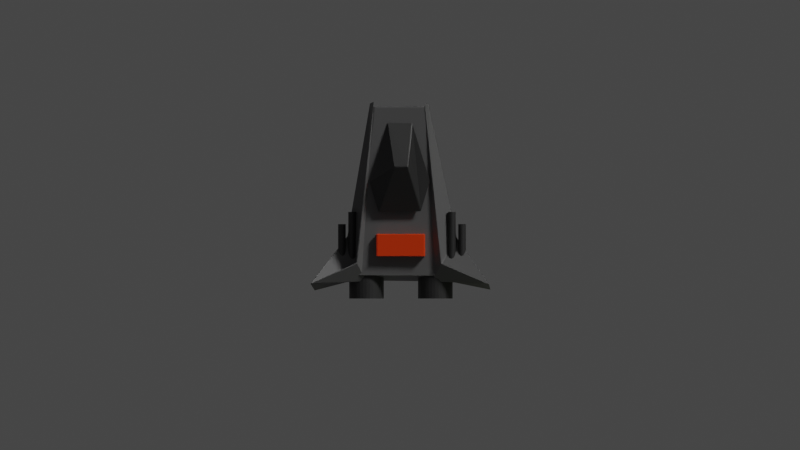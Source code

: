 # Source: Cub.blend  (saved by Blender 2.82.7; exported with 4.5.12 LTS)
import bpy
from mathutils import Matrix  # noqa: F401  (used for matrix-valued properties, if any)

bpy.ops.wm.read_factory_settings(use_empty=True)
scene = bpy.context.scene
scene.name = 'Scene'

# ---- collections
col_collection = bpy.data.collections.new('Collection'); scene.collection.children.link(col_collection)

# ---- materials (node trees are filled in below, after node groups)
mat_material_016 = bpy.data.materials.new('Material.016')
mat_material_016.use_transparent_shadow = False
mat_material_006 = bpy.data.materials.new('Material.006')
mat_material_006.alpha_threshold = 0.0
mat_material_006.use_transparent_shadow = False
mat_material_006.line_color = (0.0, 0.0, 0.0, 1.0)
mat_material_012 = bpy.data.materials.new('Material.012')
mat_material_012.use_transparent_shadow = False
mat_material_001 = bpy.data.materials.new('Material.001')
mat_material_001.use_transparent_shadow = False
mat_material_002 = bpy.data.materials.new('Material.002')
mat_material_002.use_transparent_shadow = False

# ---- material node trees
mat_material_016.use_nodes = True; mat_material_016.node_tree.nodes.clear()
_N = mat_material_016.node_tree.nodes; _L = mat_material_016.node_tree.links
n0 = _N.new('ShaderNodeOutputMaterial'); n0.name = 'Material Output'; n0.location = (300, 300)
n1 = _N.new('ShaderNodeBsdfPrincipled'); n1.name = 'Principled BSDF'; n1.location = (10, 300)
n1.distribution = 'GGX'
n1.subsurface_method = 'BURLEY'
n1.inputs[0].default_value = (0.1376, 0.1376, 0.1376, 1.0)
n1.inputs[3].default_value = 1.45
n1.inputs[27].default_value = (0.0, 0.0, 0.0, 1.0)
n1.inputs[28].default_value = 1.0
_L.new(n1.outputs[0], n0.inputs[0])
n0.is_active_output = True
mat_material_006.use_nodes = True; mat_material_006.node_tree.nodes.clear()
_N = mat_material_006.node_tree.nodes; _L = mat_material_006.node_tree.links
n0 = _N.new('ShaderNodeOutputMaterial'); n0.name = 'Material Output'; n0.location = (300, 300)
n1 = _N.new('ShaderNodeBsdfPrincipled'); n1.name = 'Principled BSDF'; n1.location = (10, 300)
n1.distribution = 'GGX'
n1.subsurface_method = 'BURLEY'
n1.inputs[0].default_value = (1.0, 0.06065, 0.0, 1.0)
n1.inputs[2].default_value = 0.4
n1.inputs[3].default_value = 1.45
n1.inputs[27].default_value = (0.0, 0.0, 0.0, 1.0)
n1.inputs[28].default_value = 1.0
_L.new(n1.outputs[0], n0.inputs[0])
n0.is_active_output = True
mat_material_012.use_nodes = True; mat_material_012.node_tree.nodes.clear()
_N = mat_material_012.node_tree.nodes; _L = mat_material_012.node_tree.links
n0 = _N.new('ShaderNodeOutputMaterial'); n0.name = 'Material Output'; n0.location = (300, 300)
n1 = _N.new('ShaderNodeBsdfPrincipled'); n1.name = 'Principled BSDF'; n1.location = (10, 300)
n1.distribution = 'GGX'
n1.subsurface_method = 'BURLEY'
n1.inputs[0].default_value = (0.03522, 0.03522, 0.03522, 1.0)
n1.inputs[3].default_value = 1.45
n1.inputs[27].default_value = (0.0, 0.0, 0.0, 1.0)
n1.inputs[28].default_value = 1.0
_L.new(n1.outputs[0], n0.inputs[0])
n0.is_active_output = True
mat_material_001.use_nodes = True; mat_material_001.node_tree.nodes.clear()
_N = mat_material_001.node_tree.nodes; _L = mat_material_001.node_tree.links
n0 = _N.new('ShaderNodeOutputMaterial'); n0.name = 'Material Output'; n0.location = (300, 300)
n1 = _N.new('ShaderNodeBsdfPrincipled'); n1.name = 'Principled BSDF'; n1.location = (10, 300)
n1.distribution = 'GGX'
n1.subsurface_method = 'BURLEY'
n1.inputs[0].default_value = (0.03522, 0.03522, 0.03522, 1.0)
n1.inputs[3].default_value = 1.45
n1.inputs[27].default_value = (0.0, 0.0, 0.0, 1.0)
n1.inputs[28].default_value = 1.0
_L.new(n1.outputs[0], n0.inputs[0])
n0.is_active_output = True
mat_material_002.use_nodes = True; mat_material_002.node_tree.nodes.clear()
_N = mat_material_002.node_tree.nodes; _L = mat_material_002.node_tree.links
n0 = _N.new('ShaderNodeOutputMaterial'); n0.name = 'Material Output'; n0.location = (300, 300)
n1 = _N.new('ShaderNodeBsdfPrincipled'); n1.name = 'Principled BSDF'; n1.location = (10, 300)
n1.distribution = 'GGX'
n1.subsurface_method = 'BURLEY'
n1.inputs[0].default_value = (0.03522, 0.03522, 0.03522, 1.0)
n1.inputs[3].default_value = 1.45
n1.inputs[27].default_value = (0.0, 0.0, 0.0, 1.0)
n1.inputs[28].default_value = 1.0
_L.new(n1.outputs[0], n0.inputs[0])
n0.is_active_output = True

# ---- world
world_world = bpy.data.worlds.new('World'); scene.world = world_world
world_world.use_nodes = True; world_world.node_tree.nodes.clear()
_N = world_world.node_tree.nodes; _L = world_world.node_tree.links
n0 = _N.new('ShaderNodeOutputWorld'); n0.name = 'World Output'; n0.location = (300, 300)
n1 = _N.new('ShaderNodeBackground'); n1.name = 'Background'; n1.location = (10, 300)
n1.inputs[0].default_value = (0.05088, 0.05088, 0.05088, 1.0)
_L.new(n1.outputs[0], n0.inputs[0])
n0.is_active_output = True
world_world.color = (0.05088, 0.05088, 0.05088)
world_world.use_sun_shadow = False
world_world.sun_shadow_jitter_overblur = 0.0

# ---- cameras
cam_camera_002 = bpy.data.cameras.new('Camera.002')
cam_camera_002.lens = 30.2
cam_camera_001 = bpy.data.cameras.new('Camera.001')
cam_camera_001.type = 'ORTHO'
cam_camera_001.clip_end = 100.0
cam_camera_001.lens = 35.0
cam_camera_001.sensor_width = 32.0
cam_camera_001.sensor_height = 18.0
cam_camera_001.ortho_scale = 59.5
cam_camera_001.dof.focus_distance = 0.0
cam_camera_001.dof.aperture_fstop = 128.0

# ---- lights
light_point = bpy.data.lights.new('Point', 'POINT')
light_point.color = (0.5081, 0.7309, 1.0)
light_point.transmission_factor = 0.0
light_point.energy = 30.0
light_point.shadow_buffer_clip_start = 0.5
light_point.shadow_soft_size = 0.1
light_point.shadow_maximum_resolution = 0.006
light_point.use_absolute_resolution = True
light_point.cycles.use_multiple_importance_sampling = False
light_point_001 = bpy.data.lights.new('Point.001', 'POINT')
light_point_001.color = (0.6847, 1.0, 0.0)
light_point_001.transmission_factor = 0.0
light_point_001.energy = 100.0
light_point_001.shadow_buffer_clip_start = 0.5
light_point_001.shadow_soft_size = 0.1
light_point_001.shadow_maximum_resolution = 0.006
light_point_001.use_absolute_resolution = True
light_point_001.cycles.use_multiple_importance_sampling = False
light_point_002 = bpy.data.lights.new('Point.002', 'POINT')
light_point_002.color = (0.5081, 0.7309, 1.0)
light_point_002.transmission_factor = 0.0
light_point_002.energy = 30.0
light_point_002.shadow_buffer_clip_start = 0.5
light_point_002.shadow_soft_size = 0.1
light_point_002.shadow_maximum_resolution = 0.006
light_point_002.use_absolute_resolution = True
light_point_002.cycles.use_multiple_importance_sampling = False
light_point_003 = bpy.data.lights.new('Point.003', 'POINT')
light_point_003.color = (0.6847, 1.0, 0.0)
light_point_003.transmission_factor = 0.0
light_point_003.energy = 100.0
light_point_003.shadow_buffer_clip_start = 0.5
light_point_003.shadow_soft_size = 0.1
light_point_003.shadow_maximum_resolution = 0.006
light_point_003.use_absolute_resolution = True
light_point_003.cycles.use_multiple_importance_sampling = False
light_point_004 = bpy.data.lights.new('Point.004', 'POINT')
light_point_004.color = (0.8933, 0.7867, 1.0)
light_point_004.transmission_factor = 0.0
light_point_004.energy = 100.0
light_point_004.shadow_buffer_clip_start = 0.5
light_point_004.shadow_soft_size = 0.1
light_point_004.shadow_maximum_resolution = 0.006
light_point_004.use_absolute_resolution = True
light_point_004.cycles.use_multiple_importance_sampling = False
light_point_005 = bpy.data.lights.new('Point.005', 'POINT')
light_point_005.color = (0.8933, 0.7867, 1.0)
light_point_005.transmission_factor = 0.0
light_point_005.energy = 100.0
light_point_005.shadow_buffer_clip_start = 0.5
light_point_005.shadow_soft_size = 0.1
light_point_005.shadow_maximum_resolution = 0.006
light_point_005.use_absolute_resolution = True
light_point_005.cycles.use_multiple_importance_sampling = False
light_point_006 = bpy.data.lights.new('Point.006', 'POINT')
light_point_006.color = (0.8933, 0.7867, 1.0)
light_point_006.transmission_factor = 0.0
light_point_006.energy = 100.0
light_point_006.shadow_buffer_clip_start = 0.5
light_point_006.shadow_soft_size = 0.1
light_point_006.shadow_maximum_resolution = 0.006
light_point_006.use_absolute_resolution = True
light_point_006.cycles.use_multiple_importance_sampling = False
light_sun = bpy.data.lights.new('Sun', 'SUN')
light_sun.transmission_factor = 0.0
light_sun.angle = 0.1993
light_sun.energy = 1.5
light_sun.shadow_buffer_clip_start = 0.5
light_sun.shadow_soft_size = 0.1
light_sun.shadow_cascade_max_distance = 1000.0
light_sun.cycles.use_multiple_importance_sampling = False

# ---- meshes
me_cube_007 = bpy.data.meshes.new('Cube.007')
me_cube_007.from_pydata([(0.2213, -0.01359, -1.092), (3.573, -3.405, -3.973), (-1.172, 1.788, -2.973), (-2.061, -1.913, -5.186), (-1.083, 1.678, -2.876), (1.588, -3.013, -1.896), (1.092, 1.66, -3.004), (-1.01, -0.6164, -1.0), (-0.9956, -0.6855, -1.009), (-1.024, -0.646, -1.008), (-0.6443, -1.173, -1.137), (-0.6112, -1.172, -1.139), (-0.6711, -1.136, -1.13), (-0.345, 0.9493, -1.0), (-0.3813, 0.8645, -0.9961), (-0.3257, 0.9498, -0.9978), (-0.1454, -0.01349, -0.9503), (-0.2129, -0.009478, -0.9508), (1.072, -0.6316, -1.0), (1.088, -0.664, -1.011), (1.063, -0.7, -1.011), (0.7475, -1.177, -1.162), (0.7502, -1.174, -1.171), (0.3461, 0.9644, -1.0), (0.3475, 0.9645, -0.9976), (1.736, -3.142, -6.715), (1.707, -3.097, -6.676), (1.684, -2.664, -1.0), (1.628, -2.68, -0.9689), (1.654, -2.622, -1.002), (1.19, 1.477, -3.181), (1.123, 1.753, -2.955), (1.129, 1.754, -2.952), (1.004, 1.583, -0.9998), (0.9826, 1.794, -1.013), (0.9858, 1.795, -1.002), (3.392, -3.225, -0.8976), (3.515, -3.249, -0.8945), (2.221, -1.912, -5.112), (2.238, -1.947, -5.179), (1.291, -3.154, -2.301), (1.304, -3.174, -2.341), (1.272, -3.139, -2.351), (-1.794, -3.139, -6.64), (-1.758, -3.111, -6.731), (-1.743, -2.667, -0.9997), (-1.678, -2.68, -0.9689), (-1.705, -2.63, -1.002), (-1.054, 1.583, -0.9998), (-1.03, 1.836, -1.002), (-3.349, -3.426, -4.242), (-3.354, -3.404, -4.273), (-3.442, -3.225, -0.8976), (-3.52, -3.237, -0.8965), (-3.509, -3.247, -0.9307), (-1.341, -3.154, -2.301), (-1.321, -3.172, -2.361), (-1.786, -3.141, -6.45), (-1.817, -3.111, -6.46), (-1.618, -2.999, -1.715), (-1.651, -2.969, -1.744), (-0.9809, 1.674, -0.9722), (-1.013, 1.709, -1.002), (1.544, -3.175, -6.7), (1.541, -3.146, -6.711), (0.9638, 1.708, -1.002), (0.9661, 1.675, -0.9735)], [], [(20, 21, 10, 8), (24, 0, 22, 19), (30, 39, 1, 25), (0, 16, 11, 22), (9, 12, 17, 14), (15, 16, 0, 24), (1, 37, 27, 25), (39, 41, 37, 1), (2, 3, 51, 44), (40, 33, 28, 36), (26, 29, 35, 31), (32, 34, 42, 38), (50, 53, 45, 43), (3, 56, 54, 51), (4, 6, 64, 58), (55, 48, 46, 52), (44, 47, 49, 2), (2, 49, 56, 3), (63, 5, 59, 57), (6, 65, 66, 5, 63, 64), (66, 61, 59, 5), (58, 60, 62, 4), (4, 62, 65, 6), (7, 8, 9), (10, 11, 12), (13, 14, 15), (18, 19, 20), (27, 28, 29), (30, 31, 32), (33, 34, 35), (40, 41, 42), (45, 46, 47), (52, 53, 54), (13, 7, 9, 14), (8, 10, 12, 9), (11, 16, 17, 12), (16, 15, 14, 17), (23, 13, 15, 24), (18, 23, 24, 19), (21, 20, 19, 22), (7, 18, 20, 8), (22, 11, 10, 21), (30, 25, 26, 31), (25, 27, 29, 26), (28, 33, 35, 29), (34, 32, 31, 35), (39, 30, 32, 38), (33, 40, 42, 34), (41, 39, 38, 42), (40, 36, 37, 41), (36, 28, 27, 37), (43, 45, 47, 44), (46, 48, 49, 47), (48, 55, 56, 49), (55, 52, 54, 56), (53, 50, 51, 54), (44, 51, 50, 43), (52, 46, 45, 53), (57, 59, 60, 58), (59, 61, 62, 60), (61, 66, 65, 62), (58, 64, 63, 57), (13, 23, 18, 7)])
_uv = me_cube_007.uv_layers.new(name='UVMap')
_uv.uv.foreach_set('vector', [0.3903, 0.755, 0.6097, 0.756, 0.6097, 0.9938, 0.3903, 0.9949, 0.3895, 0.4963, 0.625, 0.5, 0.625, 0.7424, 0.3902, 0.7436, 0.1364, 0.5072, 0.3611, 0.5151, 0.375, 0.75, 0.1283, 0.75, 0.625, 0.5, 0.854, 0.5, 0.8677, 0.7425, 0.625, 0.7424, 0.3897, 0.006713, 0.61, 0.007799, 0.6103, 0.2406, 0.3904, 0.2411, 0.3837, 0.263, 0.625, 0.271, 0.625, 0.5, 0.3837, 0.4939, 0.375, 0.75, 0.622, 0.7489, 0.6232, 0.9966, 0.375, 0.9967, 0.3738, 0.5001, 0.6221, 0.5036, 0.6217, 0.751, 0.375, 0.75, 0.125, 0.5, 0.375, 0.5, 0.375, 0.7447, 0.125, 0.7486, 0.6278, 0.504, 0.8688, 0.5069, 0.8643, 0.7429, 0.6324, 0.7437, 0.3771, 0.001898, 0.6232, 0.001928, 0.6212, 0.2481, 0.3792, 0.2481, 0.3794, 0.2521, 0.6207, 0.2518, 0.6221, 0.4982, 0.3779, 0.4981, 0.3784, 0.7552, 0.6227, 0.7546, 0.6232, 0.9954, 0.3777, 0.9949, 0.375, 0.5, 0.6222, 0.5, 0.6219, 0.745, 0.375, 0.7447, 0.125, 0.5, 0.375, 0.5, 0.375, 0.7484, 0.125, 0.7484, 0.6278, 0.504, 0.8688, 0.5069, 0.8643, 0.7429, 0.6324, 0.7437, 0.375, 0.001396, 0.6232, 0.001439, 0.6204, 0.2504, 0.375, 0.25, 0.375, 0.25, 0.6203, 0.2496, 0.6222, 0.5, 0.375, 0.5, 0.3768, 0.75, 0.625, 0.75, 0.625, 0.9973, 0.3768, 0.9974, 0.375, 0.5, 0.6207, 0.5, 0.625, 0.5018, 0.625, 0.75, 0.3768, 0.75, 0.375, 0.7484, 0.625, 0.5018, 0.8708, 0.5018, 0.8723, 0.75, 0.625, 0.75, 0.375, 0.0016, 0.6228, 0.001616, 0.6204, 0.25, 0.375, 0.25, 0.375, 0.25, 0.6204, 0.25, 0.6207, 0.5, 0.375, 0.5, 0.1298, 0.7447, 0.1327, 0.75, 0.1295, 0.75, 0.6097, 0.9938, 0.625, 0.991, 0.6019, 1.0, 0.1351, 0.5054, 0.125, 0.5162, 0.1392, 0.5, 0.3701, 0.7447, 0.3706, 0.75, 0.3678, 0.75, 0.6232, 0.9966, 0.6248, 1.0, 0.6236, 1.0, 0.1364, 0.5072, 0.1261, 0.5, 0.1261, 0.5, 0.8688, 0.5069, 0.8727, 0.5, 0.8729, 0.5, 0.6278, 0.504, 0.625, 0.5026, 0.6269, 0.5, 0.6232, 0.9954, 0.6248, 1.0, 0.6236, 1.0, 0.6324, 0.7437, 0.625, 0.7453, 0.625, 0.7428, 0.1351, 0.5054, 0.1298, 0.7447, 0.125, 0.7472, 0.125, 0.5162, 0.3903, 0.9949, 0.6097, 0.9938, 0.6019, 1.0, 0.3822, 1.0, 0.8677, 0.7425, 0.854, 0.5, 0.875, 0.5021, 0.875, 0.7376, 0.625, 0.271, 0.3837, 0.263, 0.3904, 0.2411, 0.6103, 0.2406, 0.3649, 0.5053, 0.1351, 0.5054, 0.1392, 0.5, 0.3676, 0.5, 0.3701, 0.7447, 0.3649, 0.5053, 0.3895, 0.4963, 0.3902, 0.7436, 0.6097, 0.756, 0.3903, 0.755, 0.3902, 0.7436, 0.625, 0.7424, 0.1298, 0.7447, 0.3701, 0.7447, 0.3678, 0.75, 0.1327, 0.75, 0.625, 0.7424, 0.8677, 0.7425, 0.8718, 0.75, 0.6284, 0.75, 0.1364, 0.5072, 0.1283, 0.75, 0.125, 0.7468, 0.125, 0.5007, 0.375, 0.9967, 0.6232, 0.9966, 0.6236, 1.0, 0.3784, 1.0, 0.8643, 0.7429, 0.8688, 0.5069, 0.875, 0.502, 0.875, 0.7482, 0.6207, 0.2518, 0.3794, 0.2521, 0.3792, 0.2481, 0.6212, 0.2481, 0.3611, 0.5151, 0.1364, 0.5072, 0.1261, 0.5, 0.3726, 0.5, 0.8688, 0.5069, 0.6278, 0.504, 0.6269, 0.5, 0.8727, 0.5, 0.6221, 0.5036, 0.3738, 0.5001, 0.3779, 0.4981, 0.6221, 0.4982, 0.6278, 0.504, 0.6324, 0.7437, 0.6217, 0.751, 0.6221, 0.5036, 0.6324, 0.7437, 0.8643, 0.7429, 0.8717, 0.75, 0.625, 0.75, 0.3777, 0.9949, 0.6232, 0.9954, 0.6236, 1.0, 0.376, 1.0, 0.8643, 0.7429, 0.8688, 0.5069, 0.875, 0.5, 0.875, 0.7487, 0.8688, 0.5069, 0.6278, 0.504, 0.6252, 0.5, 0.8748, 0.5, 0.6278, 0.504, 0.6324, 0.7437, 0.6219, 0.745, 0.6222, 0.5, 0.6227, 0.7546, 0.3784, 0.7552, 0.375, 0.7447, 0.6219, 0.745, 0.125, 0.7486, 0.375, 0.7447, 0.3742, 0.75, 0.1343, 0.75, 0.6324, 0.7437, 0.8643, 0.7429, 0.8706, 0.75, 0.6299, 0.75, 0.3768, 0.9974, 0.625, 0.9973, 0.6235, 1.0, 0.3763, 1.0, 0.8723, 0.75, 0.8708, 0.5018, 0.875, 0.5003, 0.875, 0.7487, 0.8708, 0.5018, 0.625, 0.5018, 0.625, 0.5, 0.875, 0.5, 0.125, 0.7484, 0.375, 0.7484, 0.3748, 0.75, 0.1275, 0.75, 0.1351, 0.5054, 0.3649, 0.5053, 0.3701, 0.7447, 0.1298, 0.7447])
me_cube_007.materials.append(mat_material_016)
me_cube_007.use_remesh_fix_poles = True
me_cube_007.use_remesh_preserve_attributes = False
me_cube_007.use_mirror_vertex_groups = False
me_cube_007.update()
me_cube_030 = bpy.data.meshes.new('Cube.030')
me_cube_030.from_pydata([(-0.9467, -0.9467, -1.0), (-0.9467, -1.0, -0.9467), (-1.0, -0.9467, -0.9467), (-0.9467, -1.0, 0.9467), (-0.9467, -0.9467, 1.0), (-1.0, -0.9467, 0.9467), (-0.9467, 0.9467, -1.0), (-1.0, 0.9467, -0.9467), (-0.9467, 1.0, -0.9467), (-0.9467, 0.9467, 1.0), (-0.9467, 1.0, 0.9467), (-1.0, 0.9467, 0.9467), (0.9467, -0.9467, -1.0), (1.0, -0.9467, -0.9467), (0.9467, -1.0, -0.9467), (0.9467, -0.9467, 1.0), (0.9467, -1.0, 0.9467), (1.0, -0.9467, 0.9467), (0.9467, 0.9467, -1.0), (0.9467, 1.0, -0.9467), (1.0, 0.9467, -0.9467), (0.9467, 0.9467, 1.0), (1.0, 0.9467, 0.9467), (0.9467, 1.0, 0.9467)], [], [(14, 16, 3, 1), (20, 22, 17, 13), (21, 9, 4, 15), (2, 5, 11, 7), (8, 10, 23, 19), (0, 1, 2), (3, 4, 5), (6, 7, 8), (9, 10, 11), (12, 13, 14), (15, 16, 17), (18, 19, 20), (21, 22, 23), (6, 0, 2, 7), (1, 3, 5, 2), (4, 9, 11, 5), (10, 8, 7, 11), (18, 6, 8, 19), (9, 21, 23, 10), (22, 20, 19, 23), (12, 18, 20, 13), (21, 15, 17, 22), (16, 14, 13, 17), (0, 12, 14, 1), (15, 4, 3, 16), (6, 18, 12, 0)])
_uv = me_cube_030.uv_layers.new(name='UVMap')
_uv.uv.foreach_set('vector', [0.3817, 0.7567, 0.6183, 0.7567, 0.6183, 0.9933, 0.3817, 0.9933, 0.3817, 0.5067, 0.6183, 0.5067, 0.6183, 0.7433, 0.3817, 0.7433, 0.6317, 0.5067, 0.8683, 0.5067, 0.8683, 0.7433, 0.6317, 0.7433, 0.3817, 0.006663, 0.6183, 0.006663, 0.6183, 0.2433, 0.3817, 0.2433, 0.3817, 0.2567, 0.6183, 0.2567, 0.6183, 0.4933, 0.3817, 0.4933, 0.1317, 0.7433, 0.1317, 0.75, 0.125, 0.7433, 0.6183, 0.9933, 0.625, 0.9933, 0.6183, 1.0, 0.1317, 0.5067, 0.125, 0.5067, 0.1317, 0.5, 0.8683, 0.5067, 0.8683, 0.5, 0.875, 0.5067, 0.3683, 0.7433, 0.375, 0.7433, 0.3683, 0.75, 0.6317, 0.7433, 0.6317, 0.75, 0.625, 0.7433, 0.3683, 0.5067, 0.3683, 0.5, 0.375, 0.5067, 0.6317, 0.5067, 0.625, 0.5067, 0.6317, 0.5, 0.1317, 0.5067, 0.1317, 0.7433, 0.125, 0.7433, 0.125, 0.5067, 0.3817, 0.9933, 0.6183, 0.9933, 0.6183, 1.0, 0.3817, 1.0, 0.8683, 0.7433, 0.8683, 0.5067, 0.875, 0.5067, 0.875, 0.7433, 0.6183, 0.2567, 0.3817, 0.2567, 0.3817, 0.2433, 0.6183, 0.2433, 0.3683, 0.5067, 0.1317, 0.5067, 0.1317, 0.5, 0.3683, 0.5, 0.8683, 0.5067, 0.6317, 0.5067, 0.6317, 0.5, 0.8683, 0.5, 0.6183, 0.5067, 0.3817, 0.5067, 0.3817, 0.4933, 0.6183, 0.4933, 0.3683, 0.7433, 0.3683, 0.5067, 0.3817, 0.5067, 0.3817, 0.7433, 0.6317, 0.5067, 0.6317, 0.7433, 0.6183, 0.7433, 0.6183, 0.5067, 0.6183, 0.7567, 0.3817, 0.7567, 0.3817, 0.7433, 0.6183, 0.7433, 0.1317, 0.7433, 0.3683, 0.7433, 0.3683, 0.75, 0.1317, 0.75, 0.6317, 0.7433, 0.8683, 0.7433, 0.8683, 0.75, 0.6317, 0.75, 0.1317, 0.5067, 0.3683, 0.5067, 0.3683, 0.7433, 0.1317, 0.7433])
me_cube_030.materials.append(mat_material_006)
me_cube_030.use_remesh_fix_poles = True
me_cube_030.use_remesh_preserve_attributes = False
me_cube_030.use_mirror_vertex_groups = False
me_cube_030.update()
me_cube_031 = bpy.data.meshes.new('Cube.031')
me_cube_031.from_pydata([(-0.7838, 0.02424, -1.0), (-0.1354, 1.266, -1.0), (-0.4312, -0.5907, -0.8755), (-0.4699, -0.5823, -0.8979), (0.1179, 0.3381, 0.9798), (0.09767, 0.3593, 0.9759), (1.361, 0.05089, -0.9981), (1.363, 0.05055, -1.0), (1.014, -0.578, -0.9261), (1.028, -0.5686, -0.9481), (1.048, -0.5576, -0.9287), (0.7455, 1.222, -0.9783), (0.7112, 1.253, -1.0), (0.558, 0.3384, 0.9796), (0.5845, 0.3478, 0.9473), (0.5535, 0.3591, 0.976)], [], [(13, 4, 2, 8), (1, 12, 7, 0), (0, 3, 5, 1), (11, 14, 10, 6), (1, 5, 15, 12), (8, 9, 10), (13, 14, 15), (2, 4, 5, 3), (4, 13, 15, 5), (14, 11, 12, 15), (7, 12, 11, 6), (13, 8, 10, 14), (9, 7, 6, 10), (8, 2, 3, 9), (7, 9, 3, 0)])
_uv = me_cube_031.uv_layers.new(name='UVMap')
_uv.uv.foreach_set('vector', [0.6356, 0.5026, 0.8644, 0.5026, 0.8708, 0.7474, 0.6292, 0.7474, 0.125, 0.5, 0.3679, 0.5, 0.3722, 0.75, 0.125, 0.75, 0.375, 0.0, 0.6175, 0.0, 0.622, 0.25, 0.375, 0.25, 0.3782, 0.5042, 0.6214, 0.5034, 0.6182, 0.7469, 0.379, 0.7472, 0.375, 0.25, 0.622, 0.25, 0.622, 0.4878, 0.375, 0.4929, 0.6292, 0.7474, 0.6273, 0.75, 0.625, 0.7468, 0.6356, 0.5026, 0.625, 0.5055, 0.6369, 0.5, 0.8708, 0.7474, 0.8644, 0.5026, 0.875, 0.5019, 0.875, 0.7497, 0.8644, 0.5026, 0.6356, 0.5026, 0.6369, 0.5, 0.875, 0.5, 0.6214, 0.5034, 0.3782, 0.5042, 0.375, 0.4929, 0.622, 0.4878, 0.3722, 0.75, 0.3679, 0.5, 0.3782, 0.5042, 0.379, 0.7472, 0.6356, 0.5026, 0.6292, 0.7474, 0.6182, 0.7469, 0.6214, 0.5034, 0.6175, 0.7535, 0.375, 0.7528, 0.379, 0.7472, 0.6182, 0.7469, 0.6292, 0.7474, 0.8708, 0.7474, 0.875, 0.75, 0.6273, 0.75, 0.375, 0.7528, 0.6175, 0.7535, 0.6175, 1.0, 0.375, 1.0])
me_cube_031.materials.append(mat_material_012)
me_cube_031.use_remesh_fix_poles = True
me_cube_031.use_remesh_preserve_attributes = False
me_cube_031.use_mirror_vertex_groups = False
me_cube_031.update()
me_cylinder_010 = bpy.data.meshes.new('Cylinder.010')
me_cylinder_010.from_pydata([(0.0, 1.0, -1.0), (0.0, 1.0, 1.0), (0.1951, 0.9808, -1.0), (0.1951, 0.9808, 1.0), (0.3827, 0.9239, -1.0), (0.3827, 0.9239, 1.0), (0.5556, 0.8315, -1.0), (0.5556, 0.8315, 1.0), (0.7071, 0.7071, -1.0), (0.7071, 0.7071, 1.0), (0.8315, 0.5556, -1.0), (0.8315, 0.5556, 1.0), (0.9239, 0.3827, -1.0), (0.9239, 0.3827, 1.0), (0.9808, 0.1951, -1.0), (0.9808, 0.1951, 1.0), (1.0, 7.55e-08, -1.0), (1.0, 7.55e-08, 1.0), (0.9808, -0.1951, -1.0), (0.9808, -0.1951, 1.0), (0.9239, -0.3827, -1.0), (0.9239, -0.3827, 1.0), (0.8315, -0.5556, -1.0), (0.8315, -0.5556, 1.0), (0.7071, -0.7071, -1.0), (0.7071, -0.7071, 1.0), (0.5556, -0.8315, -1.0), (0.5556, -0.8315, 1.0), (0.3827, -0.9239, -1.0), (0.3827, -0.9239, 1.0), (0.1951, -0.9808, -1.0), (0.1951, -0.9808, 1.0), (-3.258e-07, -1.0, -1.0), (-3.258e-07, -1.0, 1.0), (-0.1951, -0.9808, -1.0), (-0.1951, -0.9808, 1.0), (-0.3827, -0.9239, -1.0), (-0.3827, -0.9239, 1.0), (-0.5556, -0.8315, -1.0), (-0.5556, -0.8315, 1.0), (-0.7071, -0.7071, -1.0), (-0.7071, -0.7071, 1.0), (-0.8315, -0.5556, -1.0), (-0.8315, -0.5556, 1.0), (-0.9239, -0.3827, -1.0), (-0.9239, -0.3827, 1.0), (-0.9808, -0.1951, -1.0), (-0.9808, -0.1951, 1.0), (-1.0, 9.656e-07, -1.0), (-1.0, 9.656e-07, 1.0), (-0.9808, 0.1951, -1.0), (-0.9808, 0.1951, 1.0), (-0.9239, 0.3827, -1.0), (-0.9239, 0.3827, 1.0), (-0.8315, 0.5556, -1.0), (-0.8315, 0.5556, 1.0), (-0.7071, 0.7071, -1.0), (-0.7071, 0.7071, 1.0), (-0.5556, 0.8315, -1.0), (-0.5556, 0.8315, 1.0), (-0.3827, 0.9239, -1.0), (-0.3827, 0.9239, 1.0), (-0.1951, 0.9808, -1.0), (-0.1951, 0.9808, 1.0)], [], [(0, 1, 3, 2), (2, 3, 5, 4), (4, 5, 7, 6), (6, 7, 9, 8), (8, 9, 11, 10), (10, 11, 13, 12), (12, 13, 15, 14), (14, 15, 17, 16), (16, 17, 19, 18), (18, 19, 21, 20), (20, 21, 23, 22), (22, 23, 25, 24), (24, 25, 27, 26), (26, 27, 29, 28), (28, 29, 31, 30), (30, 31, 33, 32), (32, 33, 35, 34), (34, 35, 37, 36), (36, 37, 39, 38), (38, 39, 41, 40), (40, 41, 43, 42), (42, 43, 45, 44), (44, 45, 47, 46), (46, 47, 49, 48), (48, 49, 51, 50), (50, 51, 53, 52), (52, 53, 55, 54), (54, 55, 57, 56), (56, 57, 59, 58), (58, 59, 61, 60), (3, 1, 63, 61, 59, 57, 55, 53, 51, 49, 47, 45, 43, 41, 39, 37, 35, 33, 31, 29, 27, 25, 23, 21, 19, 17, 15, 13, 11, 9, 7, 5), (60, 61, 63, 62), (62, 63, 1, 0), (0, 2, 4, 6, 8, 10, 12, 14, 16, 18, 20, 22, 24, 26, 28, 30, 32, 34, 36, 38, 40, 42, 44, 46, 48, 50, 52, 54, 56, 58, 60, 62)])
_uv = me_cylinder_010.uv_layers.new(name='UVMap')
_uv.uv.foreach_set('vector', [1.0, 0.5, 1.0, 1.0, 0.9688, 1.0, 0.9688, 0.5, 0.9688, 0.5, 0.9688, 1.0, 0.9375, 1.0, 0.9375, 0.5, 0.9375, 0.5, 0.9375, 1.0, 0.9062, 1.0, 0.9062, 0.5, 0.9062, 0.5, 0.9062, 1.0, 0.875, 1.0, 0.875, 0.5, 0.875, 0.5, 0.875, 1.0, 0.8438, 1.0, 0.8438, 0.5, 0.8438, 0.5, 0.8438, 1.0, 0.8125, 1.0, 0.8125, 0.5, 0.8125, 0.5, 0.8125, 1.0, 0.7812, 1.0, 0.7812, 0.5, 0.7812, 0.5, 0.7812, 1.0, 0.75, 1.0, 0.75, 0.5, 0.75, 0.5, 0.75, 1.0, 0.7188, 1.0, 0.7188, 0.5, 0.7188, 0.5, 0.7188, 1.0, 0.6875, 1.0, 0.6875, 0.5, 0.6875, 0.5, 0.6875, 1.0, 0.6562, 1.0, 0.6562, 0.5, 0.6562, 0.5, 0.6562, 1.0, 0.625, 1.0, 0.625, 0.5, 0.625, 0.5, 0.625, 1.0, 0.5938, 1.0, 0.5938, 0.5, 0.5938, 0.5, 0.5938, 1.0, 0.5625, 1.0, 0.5625, 0.5, 0.5625, 0.5, 0.5625, 1.0, 0.5312, 1.0, 0.5312, 0.5, 0.5312, 0.5, 0.5312, 1.0, 0.5, 1.0, 0.5, 0.5, 0.5, 0.5, 0.5, 1.0, 0.4688, 1.0, 0.4688, 0.5, 0.4688, 0.5, 0.4688, 1.0, 0.4375, 1.0, 0.4375, 0.5, 0.4375, 0.5, 0.4375, 1.0, 0.4062, 1.0, 0.4062, 0.5, 0.4062, 0.5, 0.4062, 1.0, 0.375, 1.0, 0.375, 0.5, 0.375, 0.5, 0.375, 1.0, 0.3438, 1.0, 0.3438, 0.5, 0.3438, 0.5, 0.3438, 1.0, 0.3125, 1.0, 0.3125, 0.5, 0.3125, 0.5, 0.3125, 1.0, 0.2812, 1.0, 0.2812, 0.5, 0.2812, 0.5, 0.2812, 1.0, 0.25, 1.0, 0.25, 0.5, 0.25, 0.5, 0.25, 1.0, 0.2188, 1.0, 0.2188, 0.5, 0.2188, 0.5, 0.2188, 1.0, 0.1875, 1.0, 0.1875, 0.5, 0.1875, 0.5, 0.1875, 1.0, 0.1562, 1.0, 0.1562, 0.5, 0.1562, 0.5, 0.1562, 1.0, 0.125, 1.0, 0.125, 0.5, 0.125, 0.5, 0.125, 1.0, 0.09375, 1.0, 0.09375, 0.5, 0.09375, 0.5, 0.09375, 1.0, 0.0625, 1.0, 0.0625, 0.5, 0.2968, 0.4854, 0.25, 0.49, 0.2032, 0.4854, 0.1582, 0.4717, 0.1167, 0.4496, 0.08029, 0.4197, 0.05045, 0.3833, 0.02827, 0.3418, 0.01461, 0.2968, 0.01, 0.25, 0.01461, 0.2032, 0.02827, 0.1582, 0.05045, 0.1167, 0.08029, 0.08029, 0.1167, 0.05045, 0.1582, 0.02827, 0.2032, 0.01461, 0.25, 0.01, 0.2968, 0.01461, 0.3418, 0.02827, 0.3833, 0.05045, 0.4197, 0.08029, 0.4496, 0.1167, 0.4717, 0.1582, 0.4854, 0.2032, 0.49, 0.25, 0.4854, 0.2968, 0.4717, 0.3418, 0.4496, 0.3833, 0.4197, 0.4197, 0.3833, 0.4496, 0.3418, 0.4717, 0.0625, 0.5, 0.0625, 1.0, 0.03125, 1.0, 0.03125, 0.5, 0.03125, 0.5, 0.03125, 1.0, 0.0, 1.0, 0.0, 0.5, 0.75, 0.49, 0.7968, 0.4854, 0.8418, 0.4717, 0.8833, 0.4496, 0.9197, 0.4197, 0.9496, 0.3833, 0.9717, 0.3418, 0.9854, 0.2968, 0.99, 0.25, 0.9854, 0.2032, 0.9717, 0.1582, 0.9496, 0.1167, 0.9197, 0.08029, 0.8833, 0.05045, 0.8418, 0.02827, 0.7968, 0.01461, 0.75, 0.01, 0.7032, 0.01461, 0.6582, 0.02827, 0.6167, 0.05045, 0.5803, 0.08029, 0.5504, 0.1167, 0.5283, 0.1582, 0.5146, 0.2032, 0.51, 0.25, 0.5146, 0.2968, 0.5283, 0.3418, 0.5504, 0.3833, 0.5803, 0.4197, 0.6167, 0.4496, 0.6582, 0.4717, 0.7032, 0.4854])
me_cylinder_010.materials.append(mat_material_012)
me_cylinder_010.use_remesh_fix_poles = True
me_cylinder_010.use_remesh_preserve_attributes = False
me_cylinder_010.use_mirror_vertex_groups = False
me_cylinder_010.update()
me_cylinder_011 = bpy.data.meshes.new('Cylinder.011')
me_cylinder_011.from_pydata([(0.0, 1.0, -1.0), (0.0, 1.0, 1.0), (0.1951, 0.9808, -1.0), (0.1951, 0.9808, 1.0), (0.3827, 0.9239, -1.0), (0.3827, 0.9239, 1.0), (0.5556, 0.8315, -1.0), (0.5556, 0.8315, 1.0), (0.7071, 0.7071, -1.0), (0.7071, 0.7071, 1.0), (0.8315, 0.5556, -1.0), (0.8315, 0.5556, 1.0), (0.9239, 0.3827, -1.0), (0.9239, 0.3827, 1.0), (0.9808, 0.1951, -1.0), (0.9808, 0.1951, 1.0), (1.0, 7.55e-08, -1.0), (1.0, 7.55e-08, 1.0), (0.9808, -0.1951, -1.0), (0.9808, -0.1951, 1.0), (0.9239, -0.3827, -1.0), (0.9239, -0.3827, 1.0), (0.8315, -0.5556, -1.0), (0.8315, -0.5556, 1.0), (0.7071, -0.7071, -1.0), (0.7071, -0.7071, 1.0), (0.5556, -0.8315, -1.0), (0.5556, -0.8315, 1.0), (0.3827, -0.9239, -1.0), (0.3827, -0.9239, 1.0), (0.1951, -0.9808, -1.0), (0.1951, -0.9808, 1.0), (-3.258e-07, -1.0, -1.0), (-3.258e-07, -1.0, 1.0), (-0.1951, -0.9808, -1.0), (-0.1951, -0.9808, 1.0), (-0.3827, -0.9239, -1.0), (-0.3827, -0.9239, 1.0), (-0.5556, -0.8315, -1.0), (-0.5556, -0.8315, 1.0), (-0.7071, -0.7071, -1.0), (-0.7071, -0.7071, 1.0), (-0.8315, -0.5556, -1.0), (-0.8315, -0.5556, 1.0), (-0.9239, -0.3827, -1.0), (-0.9239, -0.3827, 1.0), (-0.9808, -0.1951, -1.0), (-0.9808, -0.1951, 1.0), (-1.0, 9.656e-07, -1.0), (-1.0, 9.656e-07, 1.0), (-0.9808, 0.1951, -1.0), (-0.9808, 0.1951, 1.0), (-0.9239, 0.3827, -1.0), (-0.9239, 0.3827, 1.0), (-0.8315, 0.5556, -1.0), (-0.8315, 0.5556, 1.0), (-0.7071, 0.7071, -1.0), (-0.7071, 0.7071, 1.0), (-0.5556, 0.8315, -1.0), (-0.5556, 0.8315, 1.0), (-0.3827, 0.9239, -1.0), (-0.3827, 0.9239, 1.0), (-0.1951, 0.9808, -1.0), (-0.1951, 0.9808, 1.0)], [], [(0, 1, 3, 2), (2, 3, 5, 4), (4, 5, 7, 6), (6, 7, 9, 8), (8, 9, 11, 10), (10, 11, 13, 12), (12, 13, 15, 14), (14, 15, 17, 16), (16, 17, 19, 18), (18, 19, 21, 20), (20, 21, 23, 22), (22, 23, 25, 24), (24, 25, 27, 26), (26, 27, 29, 28), (28, 29, 31, 30), (30, 31, 33, 32), (32, 33, 35, 34), (34, 35, 37, 36), (36, 37, 39, 38), (38, 39, 41, 40), (40, 41, 43, 42), (42, 43, 45, 44), (44, 45, 47, 46), (46, 47, 49, 48), (48, 49, 51, 50), (50, 51, 53, 52), (52, 53, 55, 54), (54, 55, 57, 56), (56, 57, 59, 58), (58, 59, 61, 60), (3, 1, 63, 61, 59, 57, 55, 53, 51, 49, 47, 45, 43, 41, 39, 37, 35, 33, 31, 29, 27, 25, 23, 21, 19, 17, 15, 13, 11, 9, 7, 5), (60, 61, 63, 62), (62, 63, 1, 0), (0, 2, 4, 6, 8, 10, 12, 14, 16, 18, 20, 22, 24, 26, 28, 30, 32, 34, 36, 38, 40, 42, 44, 46, 48, 50, 52, 54, 56, 58, 60, 62)])
_uv = me_cylinder_011.uv_layers.new(name='UVMap')
_uv.uv.foreach_set('vector', [1.0, 0.5, 1.0, 1.0, 0.9688, 1.0, 0.9688, 0.5, 0.9688, 0.5, 0.9688, 1.0, 0.9375, 1.0, 0.9375, 0.5, 0.9375, 0.5, 0.9375, 1.0, 0.9062, 1.0, 0.9062, 0.5, 0.9062, 0.5, 0.9062, 1.0, 0.875, 1.0, 0.875, 0.5, 0.875, 0.5, 0.875, 1.0, 0.8438, 1.0, 0.8438, 0.5, 0.8438, 0.5, 0.8438, 1.0, 0.8125, 1.0, 0.8125, 0.5, 0.8125, 0.5, 0.8125, 1.0, 0.7812, 1.0, 0.7812, 0.5, 0.7812, 0.5, 0.7812, 1.0, 0.75, 1.0, 0.75, 0.5, 0.75, 0.5, 0.75, 1.0, 0.7188, 1.0, 0.7188, 0.5, 0.7188, 0.5, 0.7188, 1.0, 0.6875, 1.0, 0.6875, 0.5, 0.6875, 0.5, 0.6875, 1.0, 0.6562, 1.0, 0.6562, 0.5, 0.6562, 0.5, 0.6562, 1.0, 0.625, 1.0, 0.625, 0.5, 0.625, 0.5, 0.625, 1.0, 0.5938, 1.0, 0.5938, 0.5, 0.5938, 0.5, 0.5938, 1.0, 0.5625, 1.0, 0.5625, 0.5, 0.5625, 0.5, 0.5625, 1.0, 0.5312, 1.0, 0.5312, 0.5, 0.5312, 0.5, 0.5312, 1.0, 0.5, 1.0, 0.5, 0.5, 0.5, 0.5, 0.5, 1.0, 0.4688, 1.0, 0.4688, 0.5, 0.4688, 0.5, 0.4688, 1.0, 0.4375, 1.0, 0.4375, 0.5, 0.4375, 0.5, 0.4375, 1.0, 0.4062, 1.0, 0.4062, 0.5, 0.4062, 0.5, 0.4062, 1.0, 0.375, 1.0, 0.375, 0.5, 0.375, 0.5, 0.375, 1.0, 0.3438, 1.0, 0.3438, 0.5, 0.3438, 0.5, 0.3438, 1.0, 0.3125, 1.0, 0.3125, 0.5, 0.3125, 0.5, 0.3125, 1.0, 0.2812, 1.0, 0.2812, 0.5, 0.2812, 0.5, 0.2812, 1.0, 0.25, 1.0, 0.25, 0.5, 0.25, 0.5, 0.25, 1.0, 0.2188, 1.0, 0.2188, 0.5, 0.2188, 0.5, 0.2188, 1.0, 0.1875, 1.0, 0.1875, 0.5, 0.1875, 0.5, 0.1875, 1.0, 0.1562, 1.0, 0.1562, 0.5, 0.1562, 0.5, 0.1562, 1.0, 0.125, 1.0, 0.125, 0.5, 0.125, 0.5, 0.125, 1.0, 0.09375, 1.0, 0.09375, 0.5, 0.09375, 0.5, 0.09375, 1.0, 0.0625, 1.0, 0.0625, 0.5, 0.2968, 0.4854, 0.25, 0.49, 0.2032, 0.4854, 0.1582, 0.4717, 0.1167, 0.4496, 0.08029, 0.4197, 0.05045, 0.3833, 0.02827, 0.3418, 0.01461, 0.2968, 0.01, 0.25, 0.01461, 0.2032, 0.02827, 0.1582, 0.05045, 0.1167, 0.08029, 0.08029, 0.1167, 0.05045, 0.1582, 0.02827, 0.2032, 0.01461, 0.25, 0.01, 0.2968, 0.01461, 0.3418, 0.02827, 0.3833, 0.05045, 0.4197, 0.08029, 0.4496, 0.1167, 0.4717, 0.1582, 0.4854, 0.2032, 0.49, 0.25, 0.4854, 0.2968, 0.4717, 0.3418, 0.4496, 0.3833, 0.4197, 0.4197, 0.3833, 0.4496, 0.3418, 0.4717, 0.0625, 0.5, 0.0625, 1.0, 0.03125, 1.0, 0.03125, 0.5, 0.03125, 0.5, 0.03125, 1.0, 0.0, 1.0, 0.0, 0.5, 0.75, 0.49, 0.7968, 0.4854, 0.8418, 0.4717, 0.8833, 0.4496, 0.9197, 0.4197, 0.9496, 0.3833, 0.9717, 0.3418, 0.9854, 0.2968, 0.99, 0.25, 0.9854, 0.2032, 0.9717, 0.1582, 0.9496, 0.1167, 0.9197, 0.08029, 0.8833, 0.05045, 0.8418, 0.02827, 0.7968, 0.01461, 0.75, 0.01, 0.7032, 0.01461, 0.6582, 0.02827, 0.6167, 0.05045, 0.5803, 0.08029, 0.5504, 0.1167, 0.5283, 0.1582, 0.5146, 0.2032, 0.51, 0.25, 0.5146, 0.2968, 0.5283, 0.3418, 0.5504, 0.3833, 0.5803, 0.4197, 0.6167, 0.4496, 0.6582, 0.4717, 0.7032, 0.4854])
me_cylinder_011.materials.append(mat_material_012)
me_cylinder_011.use_remesh_fix_poles = True
me_cylinder_011.use_remesh_preserve_attributes = False
me_cylinder_011.use_mirror_vertex_groups = False
me_cylinder_011.update()
me_cylinder_012 = bpy.data.meshes.new('Cylinder.012')
me_cylinder_012.from_pydata([(0.0, 1.0, -1.0), (0.0, 1.0, 1.0), (0.1951, 0.9808, -1.0), (0.1951, 0.9808, 1.0), (0.3827, 0.9239, -1.0), (0.3827, 0.9239, 1.0), (0.5556, 0.8315, -1.0), (0.5556, 0.8315, 1.0), (0.7071, 0.7071, -1.0), (0.7071, 0.7071, 1.0), (0.8315, 0.5556, -1.0), (0.8315, 0.5556, 1.0), (0.9239, 0.3827, -1.0), (0.9239, 0.3827, 1.0), (0.9808, 0.1951, -1.0), (0.9808, 0.1951, 1.0), (1.0, 7.55e-08, -1.0), (1.0, 7.55e-08, 1.0), (0.9808, -0.1951, -1.0), (0.9808, -0.1951, 1.0), (0.9239, -0.3827, -1.0), (0.9239, -0.3827, 1.0), (0.8315, -0.5556, -1.0), (0.8315, -0.5556, 1.0), (0.7071, -0.7071, -1.0), (0.7071, -0.7071, 1.0), (0.5556, -0.8315, -1.0), (0.5556, -0.8315, 1.0), (0.3827, -0.9239, -1.0), (0.3827, -0.9239, 1.0), (0.1951, -0.9808, -1.0), (0.1951, -0.9808, 1.0), (-3.258e-07, -1.0, -1.0), (-3.258e-07, -1.0, 1.0), (-0.1951, -0.9808, -1.0), (-0.1951, -0.9808, 1.0), (-0.3827, -0.9239, -1.0), (-0.3827, -0.9239, 1.0), (-0.5556, -0.8315, -1.0), (-0.5556, -0.8315, 1.0), (-0.7071, -0.7071, -1.0), (-0.7071, -0.7071, 1.0), (-0.8315, -0.5556, -1.0), (-0.8315, -0.5556, 1.0), (-0.9239, -0.3827, -1.0), (-0.9239, -0.3827, 1.0), (-0.9808, -0.1951, -1.0), (-0.9808, -0.1951, 1.0), (-1.0, 9.656e-07, -1.0), (-1.0, 9.656e-07, 1.0), (-0.9808, 0.1951, -1.0), (-0.9808, 0.1951, 1.0), (-0.9239, 0.3827, -1.0), (-0.9239, 0.3827, 1.0), (-0.8315, 0.5556, -1.0), (-0.8315, 0.5556, 1.0), (-0.7071, 0.7071, -1.0), (-0.7071, 0.7071, 1.0), (-0.5556, 0.8315, -1.0), (-0.5556, 0.8315, 1.0), (-0.3827, 0.9239, -1.0), (-0.3827, 0.9239, 1.0), (-0.1951, 0.9808, -1.0), (-0.1951, 0.9808, 1.0)], [], [(0, 1, 3, 2), (2, 3, 5, 4), (4, 5, 7, 6), (6, 7, 9, 8), (8, 9, 11, 10), (10, 11, 13, 12), (12, 13, 15, 14), (14, 15, 17, 16), (16, 17, 19, 18), (18, 19, 21, 20), (20, 21, 23, 22), (22, 23, 25, 24), (24, 25, 27, 26), (26, 27, 29, 28), (28, 29, 31, 30), (30, 31, 33, 32), (32, 33, 35, 34), (34, 35, 37, 36), (36, 37, 39, 38), (38, 39, 41, 40), (40, 41, 43, 42), (42, 43, 45, 44), (44, 45, 47, 46), (46, 47, 49, 48), (48, 49, 51, 50), (50, 51, 53, 52), (52, 53, 55, 54), (54, 55, 57, 56), (56, 57, 59, 58), (58, 59, 61, 60), (3, 1, 63, 61, 59, 57, 55, 53, 51, 49, 47, 45, 43, 41, 39, 37, 35, 33, 31, 29, 27, 25, 23, 21, 19, 17, 15, 13, 11, 9, 7, 5), (60, 61, 63, 62), (62, 63, 1, 0), (0, 2, 4, 6, 8, 10, 12, 14, 16, 18, 20, 22, 24, 26, 28, 30, 32, 34, 36, 38, 40, 42, 44, 46, 48, 50, 52, 54, 56, 58, 60, 62)])
_uv = me_cylinder_012.uv_layers.new(name='UVMap')
_uv.uv.foreach_set('vector', [1.0, 0.5, 1.0, 1.0, 0.9688, 1.0, 0.9688, 0.5, 0.9688, 0.5, 0.9688, 1.0, 0.9375, 1.0, 0.9375, 0.5, 0.9375, 0.5, 0.9375, 1.0, 0.9062, 1.0, 0.9062, 0.5, 0.9062, 0.5, 0.9062, 1.0, 0.875, 1.0, 0.875, 0.5, 0.875, 0.5, 0.875, 1.0, 0.8438, 1.0, 0.8438, 0.5, 0.8438, 0.5, 0.8438, 1.0, 0.8125, 1.0, 0.8125, 0.5, 0.8125, 0.5, 0.8125, 1.0, 0.7812, 1.0, 0.7812, 0.5, 0.7812, 0.5, 0.7812, 1.0, 0.75, 1.0, 0.75, 0.5, 0.75, 0.5, 0.75, 1.0, 0.7188, 1.0, 0.7188, 0.5, 0.7188, 0.5, 0.7188, 1.0, 0.6875, 1.0, 0.6875, 0.5, 0.6875, 0.5, 0.6875, 1.0, 0.6562, 1.0, 0.6562, 0.5, 0.6562, 0.5, 0.6562, 1.0, 0.625, 1.0, 0.625, 0.5, 0.625, 0.5, 0.625, 1.0, 0.5938, 1.0, 0.5938, 0.5, 0.5938, 0.5, 0.5938, 1.0, 0.5625, 1.0, 0.5625, 0.5, 0.5625, 0.5, 0.5625, 1.0, 0.5312, 1.0, 0.5312, 0.5, 0.5312, 0.5, 0.5312, 1.0, 0.5, 1.0, 0.5, 0.5, 0.5, 0.5, 0.5, 1.0, 0.4688, 1.0, 0.4688, 0.5, 0.4688, 0.5, 0.4688, 1.0, 0.4375, 1.0, 0.4375, 0.5, 0.4375, 0.5, 0.4375, 1.0, 0.4062, 1.0, 0.4062, 0.5, 0.4062, 0.5, 0.4062, 1.0, 0.375, 1.0, 0.375, 0.5, 0.375, 0.5, 0.375, 1.0, 0.3438, 1.0, 0.3438, 0.5, 0.3438, 0.5, 0.3438, 1.0, 0.3125, 1.0, 0.3125, 0.5, 0.3125, 0.5, 0.3125, 1.0, 0.2812, 1.0, 0.2812, 0.5, 0.2812, 0.5, 0.2812, 1.0, 0.25, 1.0, 0.25, 0.5, 0.25, 0.5, 0.25, 1.0, 0.2188, 1.0, 0.2188, 0.5, 0.2188, 0.5, 0.2188, 1.0, 0.1875, 1.0, 0.1875, 0.5, 0.1875, 0.5, 0.1875, 1.0, 0.1562, 1.0, 0.1562, 0.5, 0.1562, 0.5, 0.1562, 1.0, 0.125, 1.0, 0.125, 0.5, 0.125, 0.5, 0.125, 1.0, 0.09375, 1.0, 0.09375, 0.5, 0.09375, 0.5, 0.09375, 1.0, 0.0625, 1.0, 0.0625, 0.5, 0.2968, 0.4854, 0.25, 0.49, 0.2032, 0.4854, 0.1582, 0.4717, 0.1167, 0.4496, 0.08029, 0.4197, 0.05045, 0.3833, 0.02827, 0.3418, 0.01461, 0.2968, 0.01, 0.25, 0.01461, 0.2032, 0.02827, 0.1582, 0.05045, 0.1167, 0.08029, 0.08029, 0.1167, 0.05045, 0.1582, 0.02827, 0.2032, 0.01461, 0.25, 0.01, 0.2968, 0.01461, 0.3418, 0.02827, 0.3833, 0.05045, 0.4197, 0.08029, 0.4496, 0.1167, 0.4717, 0.1582, 0.4854, 0.2032, 0.49, 0.25, 0.4854, 0.2968, 0.4717, 0.3418, 0.4496, 0.3833, 0.4197, 0.4197, 0.3833, 0.4496, 0.3418, 0.4717, 0.0625, 0.5, 0.0625, 1.0, 0.03125, 1.0, 0.03125, 0.5, 0.03125, 0.5, 0.03125, 1.0, 0.0, 1.0, 0.0, 0.5, 0.75, 0.49, 0.7968, 0.4854, 0.8418, 0.4717, 0.8833, 0.4496, 0.9197, 0.4197, 0.9496, 0.3833, 0.9717, 0.3418, 0.9854, 0.2968, 0.99, 0.25, 0.9854, 0.2032, 0.9717, 0.1582, 0.9496, 0.1167, 0.9197, 0.08029, 0.8833, 0.05045, 0.8418, 0.02827, 0.7968, 0.01461, 0.75, 0.01, 0.7032, 0.01461, 0.6582, 0.02827, 0.6167, 0.05045, 0.5803, 0.08029, 0.5504, 0.1167, 0.5283, 0.1582, 0.5146, 0.2032, 0.51, 0.25, 0.5146, 0.2968, 0.5283, 0.3418, 0.5504, 0.3833, 0.5803, 0.4197, 0.6167, 0.4496, 0.6582, 0.4717, 0.7032, 0.4854])
me_cylinder_012.materials.append(mat_material_012)
me_cylinder_012.use_remesh_fix_poles = True
me_cylinder_012.use_remesh_preserve_attributes = False
me_cylinder_012.use_mirror_vertex_groups = False
me_cylinder_012.update()
me_cylinder_013 = bpy.data.meshes.new('Cylinder.013')
me_cylinder_013.from_pydata([(0.0, 1.0, -1.0), (0.0, 1.0, 1.0), (0.1951, 0.9808, -1.0), (0.1951, 0.9808, 1.0), (0.3827, 0.9239, -1.0), (0.3827, 0.9239, 1.0), (0.5556, 0.8315, -1.0), (0.5556, 0.8315, 1.0), (0.7071, 0.7071, -1.0), (0.7071, 0.7071, 1.0), (0.8315, 0.5556, -1.0), (0.8315, 0.5556, 1.0), (0.9239, 0.3827, -1.0), (0.9239, 0.3827, 1.0), (0.9808, 0.1951, -1.0), (0.9808, 0.1951, 1.0), (1.0, 7.55e-08, -1.0), (1.0, 7.55e-08, 1.0), (0.9808, -0.1951, -1.0), (0.9808, -0.1951, 1.0), (0.9239, -0.3827, -1.0), (0.9239, -0.3827, 1.0), (0.8315, -0.5556, -1.0), (0.8315, -0.5556, 1.0), (0.7071, -0.7071, -1.0), (0.7071, -0.7071, 1.0), (0.5556, -0.8315, -1.0), (0.5556, -0.8315, 1.0), (0.3827, -0.9239, -1.0), (0.3827, -0.9239, 1.0), (0.1951, -0.9808, -1.0), (0.1951, -0.9808, 1.0), (-3.258e-07, -1.0, -1.0), (-3.258e-07, -1.0, 1.0), (-0.1951, -0.9808, -1.0), (-0.1951, -0.9808, 1.0), (-0.3827, -0.9239, -1.0), (-0.3827, -0.9239, 1.0), (-0.5556, -0.8315, -1.0), (-0.5556, -0.8315, 1.0), (-0.7071, -0.7071, -1.0), (-0.7071, -0.7071, 1.0), (-0.8315, -0.5556, -1.0), (-0.8315, -0.5556, 1.0), (-0.9239, -0.3827, -1.0), (-0.9239, -0.3827, 1.0), (-0.9808, -0.1951, -1.0), (-0.9808, -0.1951, 1.0), (-1.0, 9.656e-07, -1.0), (-1.0, 9.656e-07, 1.0), (-0.9808, 0.1951, -1.0), (-0.9808, 0.1951, 1.0), (-0.9239, 0.3827, -1.0), (-0.9239, 0.3827, 1.0), (-0.8315, 0.5556, -1.0), (-0.8315, 0.5556, 1.0), (-0.7071, 0.7071, -1.0), (-0.7071, 0.7071, 1.0), (-0.5556, 0.8315, -1.0), (-0.5556, 0.8315, 1.0), (-0.3827, 0.9239, -1.0), (-0.3827, 0.9239, 1.0), (-0.1951, 0.9808, -1.0), (-0.1951, 0.9808, 1.0)], [], [(0, 1, 3, 2), (2, 3, 5, 4), (4, 5, 7, 6), (6, 7, 9, 8), (8, 9, 11, 10), (10, 11, 13, 12), (12, 13, 15, 14), (14, 15, 17, 16), (16, 17, 19, 18), (18, 19, 21, 20), (20, 21, 23, 22), (22, 23, 25, 24), (24, 25, 27, 26), (26, 27, 29, 28), (28, 29, 31, 30), (30, 31, 33, 32), (32, 33, 35, 34), (34, 35, 37, 36), (36, 37, 39, 38), (38, 39, 41, 40), (40, 41, 43, 42), (42, 43, 45, 44), (44, 45, 47, 46), (46, 47, 49, 48), (48, 49, 51, 50), (50, 51, 53, 52), (52, 53, 55, 54), (54, 55, 57, 56), (56, 57, 59, 58), (58, 59, 61, 60), (3, 1, 63, 61, 59, 57, 55, 53, 51, 49, 47, 45, 43, 41, 39, 37, 35, 33, 31, 29, 27, 25, 23, 21, 19, 17, 15, 13, 11, 9, 7, 5), (60, 61, 63, 62), (62, 63, 1, 0), (0, 2, 4, 6, 8, 10, 12, 14, 16, 18, 20, 22, 24, 26, 28, 30, 32, 34, 36, 38, 40, 42, 44, 46, 48, 50, 52, 54, 56, 58, 60, 62)])
_uv = me_cylinder_013.uv_layers.new(name='UVMap')
_uv.uv.foreach_set('vector', [1.0, 0.5, 1.0, 1.0, 0.9688, 1.0, 0.9688, 0.5, 0.9688, 0.5, 0.9688, 1.0, 0.9375, 1.0, 0.9375, 0.5, 0.9375, 0.5, 0.9375, 1.0, 0.9062, 1.0, 0.9062, 0.5, 0.9062, 0.5, 0.9062, 1.0, 0.875, 1.0, 0.875, 0.5, 0.875, 0.5, 0.875, 1.0, 0.8438, 1.0, 0.8438, 0.5, 0.8438, 0.5, 0.8438, 1.0, 0.8125, 1.0, 0.8125, 0.5, 0.8125, 0.5, 0.8125, 1.0, 0.7812, 1.0, 0.7812, 0.5, 0.7812, 0.5, 0.7812, 1.0, 0.75, 1.0, 0.75, 0.5, 0.75, 0.5, 0.75, 1.0, 0.7188, 1.0, 0.7188, 0.5, 0.7188, 0.5, 0.7188, 1.0, 0.6875, 1.0, 0.6875, 0.5, 0.6875, 0.5, 0.6875, 1.0, 0.6562, 1.0, 0.6562, 0.5, 0.6562, 0.5, 0.6562, 1.0, 0.625, 1.0, 0.625, 0.5, 0.625, 0.5, 0.625, 1.0, 0.5938, 1.0, 0.5938, 0.5, 0.5938, 0.5, 0.5938, 1.0, 0.5625, 1.0, 0.5625, 0.5, 0.5625, 0.5, 0.5625, 1.0, 0.5312, 1.0, 0.5312, 0.5, 0.5312, 0.5, 0.5312, 1.0, 0.5, 1.0, 0.5, 0.5, 0.5, 0.5, 0.5, 1.0, 0.4688, 1.0, 0.4688, 0.5, 0.4688, 0.5, 0.4688, 1.0, 0.4375, 1.0, 0.4375, 0.5, 0.4375, 0.5, 0.4375, 1.0, 0.4062, 1.0, 0.4062, 0.5, 0.4062, 0.5, 0.4062, 1.0, 0.375, 1.0, 0.375, 0.5, 0.375, 0.5, 0.375, 1.0, 0.3438, 1.0, 0.3438, 0.5, 0.3438, 0.5, 0.3438, 1.0, 0.3125, 1.0, 0.3125, 0.5, 0.3125, 0.5, 0.3125, 1.0, 0.2812, 1.0, 0.2812, 0.5, 0.2812, 0.5, 0.2812, 1.0, 0.25, 1.0, 0.25, 0.5, 0.25, 0.5, 0.25, 1.0, 0.2188, 1.0, 0.2188, 0.5, 0.2188, 0.5, 0.2188, 1.0, 0.1875, 1.0, 0.1875, 0.5, 0.1875, 0.5, 0.1875, 1.0, 0.1562, 1.0, 0.1562, 0.5, 0.1562, 0.5, 0.1562, 1.0, 0.125, 1.0, 0.125, 0.5, 0.125, 0.5, 0.125, 1.0, 0.09375, 1.0, 0.09375, 0.5, 0.09375, 0.5, 0.09375, 1.0, 0.0625, 1.0, 0.0625, 0.5, 0.2968, 0.4854, 0.25, 0.49, 0.2032, 0.4854, 0.1582, 0.4717, 0.1167, 0.4496, 0.08029, 0.4197, 0.05045, 0.3833, 0.02827, 0.3418, 0.01461, 0.2968, 0.01, 0.25, 0.01461, 0.2032, 0.02827, 0.1582, 0.05045, 0.1167, 0.08029, 0.08029, 0.1167, 0.05045, 0.1582, 0.02827, 0.2032, 0.01461, 0.25, 0.01, 0.2968, 0.01461, 0.3418, 0.02827, 0.3833, 0.05045, 0.4197, 0.08029, 0.4496, 0.1167, 0.4717, 0.1582, 0.4854, 0.2032, 0.49, 0.25, 0.4854, 0.2968, 0.4717, 0.3418, 0.4496, 0.3833, 0.4197, 0.4197, 0.3833, 0.4496, 0.3418, 0.4717, 0.0625, 0.5, 0.0625, 1.0, 0.03125, 1.0, 0.03125, 0.5, 0.03125, 0.5, 0.03125, 1.0, 0.0, 1.0, 0.0, 0.5, 0.75, 0.49, 0.7968, 0.4854, 0.8418, 0.4717, 0.8833, 0.4496, 0.9197, 0.4197, 0.9496, 0.3833, 0.9717, 0.3418, 0.9854, 0.2968, 0.99, 0.25, 0.9854, 0.2032, 0.9717, 0.1582, 0.9496, 0.1167, 0.9197, 0.08029, 0.8833, 0.05045, 0.8418, 0.02827, 0.7968, 0.01461, 0.75, 0.01, 0.7032, 0.01461, 0.6582, 0.02827, 0.6167, 0.05045, 0.5803, 0.08029, 0.5504, 0.1167, 0.5283, 0.1582, 0.5146, 0.2032, 0.51, 0.25, 0.5146, 0.2968, 0.5283, 0.3418, 0.5504, 0.3833, 0.5803, 0.4197, 0.6167, 0.4496, 0.6582, 0.4717, 0.7032, 0.4854])
me_cylinder_013.materials.append(mat_material_012)
me_cylinder_013.use_remesh_fix_poles = True
me_cylinder_013.use_remesh_preserve_attributes = False
me_cylinder_013.use_mirror_vertex_groups = False
me_cylinder_013.update()
me_cylinder_001 = bpy.data.meshes.new('Cylinder.001')
me_cylinder_001.from_pydata([(0.0, 1.0, -1.0), (0.0, 1.0, 1.0), (0.1951, 0.9808, -1.0), (0.1951, 0.9808, 1.0), (0.3827, 0.9239, -1.0), (0.3827, 0.9239, 1.0), (0.5556, 0.8315, -1.0), (0.5556, 0.8315, 1.0), (0.7071, 0.7071, -1.0), (0.7071, 0.7071, 1.0), (0.8315, 0.5556, -1.0), (0.8315, 0.5556, 1.0), (0.9239, 0.3827, -1.0), (0.9239, 0.3827, 1.0), (0.9808, 0.1951, -1.0), (0.9808, 0.1951, 1.0), (1.0, 7.55e-08, -1.0), (1.0, 7.55e-08, 1.0), (0.9808, -0.1951, -1.0), (0.9808, -0.1951, 1.0), (0.9239, -0.3827, -1.0), (0.9239, -0.3827, 1.0), (0.8315, -0.5556, -1.0), (0.8315, -0.5556, 1.0), (0.7071, -0.7071, -1.0), (0.7071, -0.7071, 1.0), (0.5556, -0.8315, -1.0), (0.5556, -0.8315, 1.0), (0.3827, -0.9239, -1.0), (0.3827, -0.9239, 1.0), (0.1951, -0.9808, -1.0), (0.1951, -0.9808, 1.0), (-3.258e-07, -1.0, -1.0), (-3.258e-07, -1.0, 1.0), (-0.1951, -0.9808, -1.0), (-0.1951, -0.9808, 1.0), (-0.3827, -0.9239, -1.0), (-0.3827, -0.9239, 1.0), (-0.5556, -0.8315, -1.0), (-0.5556, -0.8315, 1.0), (-0.7071, -0.7071, -1.0), (-0.7071, -0.7071, 1.0), (-0.8315, -0.5556, -1.0), (-0.8315, -0.5556, 1.0), (-0.9239, -0.3827, -1.0), (-0.9239, -0.3827, 1.0), (-0.9808, -0.1951, -1.0), (-0.9808, -0.1951, 1.0), (-1.0, 9.656e-07, -1.0), (-1.0, 9.656e-07, 1.0), (-0.9808, 0.1951, -1.0), (-0.9808, 0.1951, 1.0), (-0.9239, 0.3827, -1.0), (-0.9239, 0.3827, 1.0), (-0.8315, 0.5556, -1.0), (-0.8315, 0.5556, 1.0), (-0.7071, 0.7071, -1.0), (-0.7071, 0.7071, 1.0), (-0.5556, 0.8315, -1.0), (-0.5556, 0.8315, 1.0), (-0.3827, 0.9239, -1.0), (-0.3827, 0.9239, 1.0), (-0.1951, 0.9808, -1.0), (-0.1951, 0.9808, 1.0)], [], [(0, 1, 3, 2), (2, 3, 5, 4), (4, 5, 7, 6), (6, 7, 9, 8), (8, 9, 11, 10), (10, 11, 13, 12), (12, 13, 15, 14), (14, 15, 17, 16), (16, 17, 19, 18), (18, 19, 21, 20), (20, 21, 23, 22), (22, 23, 25, 24), (24, 25, 27, 26), (26, 27, 29, 28), (28, 29, 31, 30), (30, 31, 33, 32), (32, 33, 35, 34), (34, 35, 37, 36), (36, 37, 39, 38), (38, 39, 41, 40), (40, 41, 43, 42), (42, 43, 45, 44), (44, 45, 47, 46), (46, 47, 49, 48), (48, 49, 51, 50), (50, 51, 53, 52), (52, 53, 55, 54), (54, 55, 57, 56), (56, 57, 59, 58), (58, 59, 61, 60), (3, 1, 63, 61, 59, 57, 55, 53, 51, 49, 47, 45, 43, 41, 39, 37, 35, 33, 31, 29, 27, 25, 23, 21, 19, 17, 15, 13, 11, 9, 7, 5), (60, 61, 63, 62), (62, 63, 1, 0), (0, 2, 4, 6, 8, 10, 12, 14, 16, 18, 20, 22, 24, 26, 28, 30, 32, 34, 36, 38, 40, 42, 44, 46, 48, 50, 52, 54, 56, 58, 60, 62)])
_uv = me_cylinder_001.uv_layers.new(name='UVMap')
_uv.uv.foreach_set('vector', [1.0, 0.5, 1.0, 1.0, 0.9688, 1.0, 0.9688, 0.5, 0.9688, 0.5, 0.9688, 1.0, 0.9375, 1.0, 0.9375, 0.5, 0.9375, 0.5, 0.9375, 1.0, 0.9062, 1.0, 0.9062, 0.5, 0.9062, 0.5, 0.9062, 1.0, 0.875, 1.0, 0.875, 0.5, 0.875, 0.5, 0.875, 1.0, 0.8438, 1.0, 0.8438, 0.5, 0.8438, 0.5, 0.8438, 1.0, 0.8125, 1.0, 0.8125, 0.5, 0.8125, 0.5, 0.8125, 1.0, 0.7812, 1.0, 0.7812, 0.5, 0.7812, 0.5, 0.7812, 1.0, 0.75, 1.0, 0.75, 0.5, 0.75, 0.5, 0.75, 1.0, 0.7188, 1.0, 0.7188, 0.5, 0.7188, 0.5, 0.7188, 1.0, 0.6875, 1.0, 0.6875, 0.5, 0.6875, 0.5, 0.6875, 1.0, 0.6562, 1.0, 0.6562, 0.5, 0.6562, 0.5, 0.6562, 1.0, 0.625, 1.0, 0.625, 0.5, 0.625, 0.5, 0.625, 1.0, 0.5938, 1.0, 0.5938, 0.5, 0.5938, 0.5, 0.5938, 1.0, 0.5625, 1.0, 0.5625, 0.5, 0.5625, 0.5, 0.5625, 1.0, 0.5312, 1.0, 0.5312, 0.5, 0.5312, 0.5, 0.5312, 1.0, 0.5, 1.0, 0.5, 0.5, 0.5, 0.5, 0.5, 1.0, 0.4688, 1.0, 0.4688, 0.5, 0.4688, 0.5, 0.4688, 1.0, 0.4375, 1.0, 0.4375, 0.5, 0.4375, 0.5, 0.4375, 1.0, 0.4062, 1.0, 0.4062, 0.5, 0.4062, 0.5, 0.4062, 1.0, 0.375, 1.0, 0.375, 0.5, 0.375, 0.5, 0.375, 1.0, 0.3438, 1.0, 0.3438, 0.5, 0.3438, 0.5, 0.3438, 1.0, 0.3125, 1.0, 0.3125, 0.5, 0.3125, 0.5, 0.3125, 1.0, 0.2812, 1.0, 0.2812, 0.5, 0.2812, 0.5, 0.2812, 1.0, 0.25, 1.0, 0.25, 0.5, 0.25, 0.5, 0.25, 1.0, 0.2188, 1.0, 0.2188, 0.5, 0.2188, 0.5, 0.2188, 1.0, 0.1875, 1.0, 0.1875, 0.5, 0.1875, 0.5, 0.1875, 1.0, 0.1562, 1.0, 0.1562, 0.5, 0.1562, 0.5, 0.1562, 1.0, 0.125, 1.0, 0.125, 0.5, 0.125, 0.5, 0.125, 1.0, 0.09375, 1.0, 0.09375, 0.5, 0.09375, 0.5, 0.09375, 1.0, 0.0625, 1.0, 0.0625, 0.5, 0.2968, 0.4854, 0.25, 0.49, 0.2032, 0.4854, 0.1582, 0.4717, 0.1167, 0.4496, 0.08029, 0.4197, 0.05045, 0.3833, 0.02827, 0.3418, 0.01461, 0.2968, 0.01, 0.25, 0.01461, 0.2032, 0.02827, 0.1582, 0.05045, 0.1167, 0.08029, 0.08029, 0.1167, 0.05045, 0.1582, 0.02827, 0.2032, 0.01461, 0.25, 0.01, 0.2968, 0.01461, 0.3418, 0.02827, 0.3833, 0.05045, 0.4197, 0.08029, 0.4496, 0.1167, 0.4717, 0.1582, 0.4854, 0.2032, 0.49, 0.25, 0.4854, 0.2968, 0.4717, 0.3418, 0.4496, 0.3833, 0.4197, 0.4197, 0.3833, 0.4496, 0.3418, 0.4717, 0.0625, 0.5, 0.0625, 1.0, 0.03125, 1.0, 0.03125, 0.5, 0.03125, 0.5, 0.03125, 1.0, 0.0, 1.0, 0.0, 0.5, 0.75, 0.49, 0.7968, 0.4854, 0.8418, 0.4717, 0.8833, 0.4496, 0.9197, 0.4197, 0.9496, 0.3833, 0.9717, 0.3418, 0.9854, 0.2968, 0.99, 0.25, 0.9854, 0.2032, 0.9717, 0.1582, 0.9496, 0.1167, 0.9197, 0.08029, 0.8833, 0.05045, 0.8418, 0.02827, 0.7968, 0.01461, 0.75, 0.01, 0.7032, 0.01461, 0.6582, 0.02827, 0.6167, 0.05045, 0.5803, 0.08029, 0.5504, 0.1167, 0.5283, 0.1582, 0.5146, 0.2032, 0.51, 0.25, 0.5146, 0.2968, 0.5283, 0.3418, 0.5504, 0.3833, 0.5803, 0.4197, 0.6167, 0.4496, 0.6582, 0.4717, 0.7032, 0.4854])
me_cylinder_001.materials.append(mat_material_001)
me_cylinder_001.use_remesh_fix_poles = True
me_cylinder_001.use_remesh_preserve_attributes = False
me_cylinder_001.use_mirror_vertex_groups = False
me_cylinder_001.update()
me_cylinder_002 = bpy.data.meshes.new('Cylinder.002')
me_cylinder_002.from_pydata([(0.0, 1.0, -1.0), (0.0, 1.0, 1.0), (0.1951, 0.9808, -1.0), (0.1951, 0.9808, 1.0), (0.3827, 0.9239, -1.0), (0.3827, 0.9239, 1.0), (0.5556, 0.8315, -1.0), (0.5556, 0.8315, 1.0), (0.7071, 0.7071, -1.0), (0.7071, 0.7071, 1.0), (0.8315, 0.5556, -1.0), (0.8315, 0.5556, 1.0), (0.9239, 0.3827, -1.0), (0.9239, 0.3827, 1.0), (0.9808, 0.1951, -1.0), (0.9808, 0.1951, 1.0), (1.0, 7.55e-08, -1.0), (1.0, 7.55e-08, 1.0), (0.9808, -0.1951, -1.0), (0.9808, -0.1951, 1.0), (0.9239, -0.3827, -1.0), (0.9239, -0.3827, 1.0), (0.8315, -0.5556, -1.0), (0.8315, -0.5556, 1.0), (0.7071, -0.7071, -1.0), (0.7071, -0.7071, 1.0), (0.5556, -0.8315, -1.0), (0.5556, -0.8315, 1.0), (0.3827, -0.9239, -1.0), (0.3827, -0.9239, 1.0), (0.1951, -0.9808, -1.0), (0.1951, -0.9808, 1.0), (-3.258e-07, -1.0, -1.0), (-3.258e-07, -1.0, 1.0), (-0.1951, -0.9808, -1.0), (-0.1951, -0.9808, 1.0), (-0.3827, -0.9239, -1.0), (-0.3827, -0.9239, 1.0), (-0.5556, -0.8315, -1.0), (-0.5556, -0.8315, 1.0), (-0.7071, -0.7071, -1.0), (-0.7071, -0.7071, 1.0), (-0.8315, -0.5556, -1.0), (-0.8315, -0.5556, 1.0), (-0.9239, -0.3827, -1.0), (-0.9239, -0.3827, 1.0), (-0.9808, -0.1951, -1.0), (-0.9808, -0.1951, 1.0), (-1.0, 9.656e-07, -1.0), (-1.0, 9.656e-07, 1.0), (-0.9808, 0.1951, -1.0), (-0.9808, 0.1951, 1.0), (-0.9239, 0.3827, -1.0), (-0.9239, 0.3827, 1.0), (-0.8315, 0.5556, -1.0), (-0.8315, 0.5556, 1.0), (-0.7071, 0.7071, -1.0), (-0.7071, 0.7071, 1.0), (-0.5556, 0.8315, -1.0), (-0.5556, 0.8315, 1.0), (-0.3827, 0.9239, -1.0), (-0.3827, 0.9239, 1.0), (-0.1951, 0.9808, -1.0), (-0.1951, 0.9808, 1.0)], [], [(0, 1, 3, 2), (2, 3, 5, 4), (4, 5, 7, 6), (6, 7, 9, 8), (8, 9, 11, 10), (10, 11, 13, 12), (12, 13, 15, 14), (14, 15, 17, 16), (16, 17, 19, 18), (18, 19, 21, 20), (20, 21, 23, 22), (22, 23, 25, 24), (24, 25, 27, 26), (26, 27, 29, 28), (28, 29, 31, 30), (30, 31, 33, 32), (32, 33, 35, 34), (34, 35, 37, 36), (36, 37, 39, 38), (38, 39, 41, 40), (40, 41, 43, 42), (42, 43, 45, 44), (44, 45, 47, 46), (46, 47, 49, 48), (48, 49, 51, 50), (50, 51, 53, 52), (52, 53, 55, 54), (54, 55, 57, 56), (56, 57, 59, 58), (58, 59, 61, 60), (3, 1, 63, 61, 59, 57, 55, 53, 51, 49, 47, 45, 43, 41, 39, 37, 35, 33, 31, 29, 27, 25, 23, 21, 19, 17, 15, 13, 11, 9, 7, 5), (60, 61, 63, 62), (62, 63, 1, 0), (0, 2, 4, 6, 8, 10, 12, 14, 16, 18, 20, 22, 24, 26, 28, 30, 32, 34, 36, 38, 40, 42, 44, 46, 48, 50, 52, 54, 56, 58, 60, 62)])
_uv = me_cylinder_002.uv_layers.new(name='UVMap')
_uv.uv.foreach_set('vector', [1.0, 0.5, 1.0, 1.0, 0.9688, 1.0, 0.9688, 0.5, 0.9688, 0.5, 0.9688, 1.0, 0.9375, 1.0, 0.9375, 0.5, 0.9375, 0.5, 0.9375, 1.0, 0.9062, 1.0, 0.9062, 0.5, 0.9062, 0.5, 0.9062, 1.0, 0.875, 1.0, 0.875, 0.5, 0.875, 0.5, 0.875, 1.0, 0.8438, 1.0, 0.8438, 0.5, 0.8438, 0.5, 0.8438, 1.0, 0.8125, 1.0, 0.8125, 0.5, 0.8125, 0.5, 0.8125, 1.0, 0.7812, 1.0, 0.7812, 0.5, 0.7812, 0.5, 0.7812, 1.0, 0.75, 1.0, 0.75, 0.5, 0.75, 0.5, 0.75, 1.0, 0.7188, 1.0, 0.7188, 0.5, 0.7188, 0.5, 0.7188, 1.0, 0.6875, 1.0, 0.6875, 0.5, 0.6875, 0.5, 0.6875, 1.0, 0.6562, 1.0, 0.6562, 0.5, 0.6562, 0.5, 0.6562, 1.0, 0.625, 1.0, 0.625, 0.5, 0.625, 0.5, 0.625, 1.0, 0.5938, 1.0, 0.5938, 0.5, 0.5938, 0.5, 0.5938, 1.0, 0.5625, 1.0, 0.5625, 0.5, 0.5625, 0.5, 0.5625, 1.0, 0.5312, 1.0, 0.5312, 0.5, 0.5312, 0.5, 0.5312, 1.0, 0.5, 1.0, 0.5, 0.5, 0.5, 0.5, 0.5, 1.0, 0.4688, 1.0, 0.4688, 0.5, 0.4688, 0.5, 0.4688, 1.0, 0.4375, 1.0, 0.4375, 0.5, 0.4375, 0.5, 0.4375, 1.0, 0.4062, 1.0, 0.4062, 0.5, 0.4062, 0.5, 0.4062, 1.0, 0.375, 1.0, 0.375, 0.5, 0.375, 0.5, 0.375, 1.0, 0.3438, 1.0, 0.3438, 0.5, 0.3438, 0.5, 0.3438, 1.0, 0.3125, 1.0, 0.3125, 0.5, 0.3125, 0.5, 0.3125, 1.0, 0.2812, 1.0, 0.2812, 0.5, 0.2812, 0.5, 0.2812, 1.0, 0.25, 1.0, 0.25, 0.5, 0.25, 0.5, 0.25, 1.0, 0.2188, 1.0, 0.2188, 0.5, 0.2188, 0.5, 0.2188, 1.0, 0.1875, 1.0, 0.1875, 0.5, 0.1875, 0.5, 0.1875, 1.0, 0.1562, 1.0, 0.1562, 0.5, 0.1562, 0.5, 0.1562, 1.0, 0.125, 1.0, 0.125, 0.5, 0.125, 0.5, 0.125, 1.0, 0.09375, 1.0, 0.09375, 0.5, 0.09375, 0.5, 0.09375, 1.0, 0.0625, 1.0, 0.0625, 0.5, 0.2968, 0.4854, 0.25, 0.49, 0.2032, 0.4854, 0.1582, 0.4717, 0.1167, 0.4496, 0.08029, 0.4197, 0.05045, 0.3833, 0.02827, 0.3418, 0.01461, 0.2968, 0.01, 0.25, 0.01461, 0.2032, 0.02827, 0.1582, 0.05045, 0.1167, 0.08029, 0.08029, 0.1167, 0.05045, 0.1582, 0.02827, 0.2032, 0.01461, 0.25, 0.01, 0.2968, 0.01461, 0.3418, 0.02827, 0.3833, 0.05045, 0.4197, 0.08029, 0.4496, 0.1167, 0.4717, 0.1582, 0.4854, 0.2032, 0.49, 0.25, 0.4854, 0.2968, 0.4717, 0.3418, 0.4496, 0.3833, 0.4197, 0.4197, 0.3833, 0.4496, 0.3418, 0.4717, 0.0625, 0.5, 0.0625, 1.0, 0.03125, 1.0, 0.03125, 0.5, 0.03125, 0.5, 0.03125, 1.0, 0.0, 1.0, 0.0, 0.5, 0.75, 0.49, 0.7968, 0.4854, 0.8418, 0.4717, 0.8833, 0.4496, 0.9197, 0.4197, 0.9496, 0.3833, 0.9717, 0.3418, 0.9854, 0.2968, 0.99, 0.25, 0.9854, 0.2032, 0.9717, 0.1582, 0.9496, 0.1167, 0.9197, 0.08029, 0.8833, 0.05045, 0.8418, 0.02827, 0.7968, 0.01461, 0.75, 0.01, 0.7032, 0.01461, 0.6582, 0.02827, 0.6167, 0.05045, 0.5803, 0.08029, 0.5504, 0.1167, 0.5283, 0.1582, 0.5146, 0.2032, 0.51, 0.25, 0.5146, 0.2968, 0.5283, 0.3418, 0.5504, 0.3833, 0.5803, 0.4197, 0.6167, 0.4496, 0.6582, 0.4717, 0.7032, 0.4854])
me_cylinder_002.materials.append(mat_material_002)
me_cylinder_002.use_remesh_fix_poles = True
me_cylinder_002.use_remesh_preserve_attributes = False
me_cylinder_002.use_mirror_vertex_groups = False
me_cylinder_002.update()

# ---- objects
ob_cube_004 = bpy.data.objects.new('Cube.004', me_cube_007)
ob_cube_017 = bpy.data.objects.new('Cube.017', me_cube_030)
ob_cube_026 = bpy.data.objects.new('Cube.026', me_cube_031)
ob_cylinder_010 = bpy.data.objects.new('Cylinder.010', me_cylinder_010)
ob_cylinder_011 = bpy.data.objects.new('Cylinder.011', me_cylinder_011)
ob_cylinder_012 = bpy.data.objects.new('Cylinder.012', me_cylinder_012)
ob_cylinder_013 = bpy.data.objects.new('Cylinder.013', me_cylinder_013)
ob_camera_001 = bpy.data.objects.new('Camera.001', cam_camera_002)
ob_point = bpy.data.objects.new('Point', light_point)
ob_point_001 = bpy.data.objects.new('Point.001', light_point_001)
ob_point_002 = bpy.data.objects.new('Point.002', light_point_002)
ob_point_003 = bpy.data.objects.new('Point.003', light_point_003)
ob_point_004 = bpy.data.objects.new('Point.004', light_point_004)
ob_point_005 = bpy.data.objects.new('Point.005', light_point_005)
ob_point_006 = bpy.data.objects.new('Point.006', light_point_006)
ob_sun = bpy.data.objects.new('Sun', light_sun)
ob_cylinder_001 = bpy.data.objects.new('Cylinder.001', me_cylinder_001)
ob_cylinder_002 = bpy.data.objects.new('Cylinder.002', me_cylinder_002)
ob_camera = bpy.data.objects.new('Camera', cam_camera_001)

# ---- transforms, parenting, visibility, modifiers, constraints
ob_cube_004.location = (-0.0188, 4.269, 1.579)
ob_cube_004.scale = (1.888, 2.667, 0.5975)
ob_cube_004.lineart.crease_threshold = 0.0
ob_cube_017.location = (0.0503, -1.505, 0.2531)
ob_cube_017.scale = (1.817, 0.8356, 0.8798)
ob_cube_017.lineart.crease_threshold = 0.0
ob_cube_026.location = (-0.6254, 3.087, 1.903)
ob_cube_026.scale = (2.091, 3.563, 0.8798)
ob_cube_026.lineart.crease_threshold = 0.0
ob_cylinder_010.location = (3.861, -1.409, -0.9337)
ob_cylinder_010.rotation_euler = (-1.571, -2.22e-16, 2.22e-16)
ob_cylinder_010.scale = (0.2843, 0.3299, 2.38)
ob_cylinder_010.lineart.crease_threshold = 0.0
ob_cylinder_011.location = (4.618, -1.516, -0.9337)
ob_cylinder_011.rotation_euler = (-1.571, -2.22e-16, 2.22e-16)
ob_cylinder_011.scale = (0.2843, 0.3299, 1.58)
ob_cylinder_011.lineart.crease_threshold = 0.0
ob_cylinder_012.location = (-4.321, -1.516, -0.9337)
ob_cylinder_012.rotation_euler = (-1.571, -2.22e-16, 2.22e-16)
ob_cylinder_012.scale = (-0.2843, 0.3299, 1.58)
ob_cylinder_012.lineart.crease_threshold = 0.0
ob_cylinder_013.location = (-3.564, -1.409, -0.9337)
ob_cylinder_013.rotation_euler = (-1.571, -2.22e-16, 2.22e-16)
ob_cylinder_013.scale = (-0.2843, 0.3299, 2.38)
ob_cylinder_013.lineart.crease_threshold = 0.0
ob_camera_001.location = (12.0, 22.0, 18.0)
ob_camera_001.rotation_euler = (0.9599, -0.0, 2.618)
ob_camera_001.lineart.crease_threshold = 0.0
ob_point.location = (-15.45, -24.39, 5.305)
ob_point.lineart.crease_threshold = 0.0
ob_point_001.location = (10.43, 23.06, 2.368)
ob_point_001.lineart.crease_threshold = 0.0
ob_point_002.location = (-10.57, 23.66, 5.305)
ob_point_002.lineart.crease_threshold = 0.0
ob_point_003.location = (10.85, -12.69, 2.368)
ob_point_003.lineart.crease_threshold = 0.0
ob_point_004.location = (-12.27, 11.92, 17.11)
ob_point_004.lineart.crease_threshold = 0.0
ob_point_005.location = (-25.63, -20.32, 17.11)
ob_point_005.lineart.crease_threshold = 0.0
ob_point_006.location = (5.444, -41.96, 17.11)
ob_point_006.lineart.crease_threshold = 0.0
ob_sun.location = (15.0, 15.72, 18.0)
ob_sun.rotation_euler = (2.079e-08, 1.134, 0.8727)
ob_sun.lineart.crease_threshold = 0.0
ob_cylinder_001.location = (-2.49, -4.247, -0.9337)
ob_cylinder_001.rotation_euler = (-1.571, -2.22e-16, 2.22e-16)
ob_cylinder_001.scale = (-1.287, 1.316, 1.222)
ob_cylinder_001.lineart.crease_threshold = 0.0
ob_cylinder_002.location = (2.626, -4.247, -0.9337)
ob_cylinder_002.rotation_euler = (-1.571, -2.22e-16, 2.22e-16)
ob_cylinder_002.scale = (-1.287, 1.316, 1.222)
ob_cylinder_002.lineart.crease_threshold = 0.0
ob_camera.location = (0.0, 0.0, 30.0)
ob_camera.lock_rotations_4d = False
ob_camera.empty_display_type = 'ARROWS'
ob_camera.color = (0.0, 0.0, 0.0, 0.0)
ob_camera.hide_viewport = True
ob_camera.display_type = 'WIRE'
ob_camera.lineart.crease_threshold = 0.0

# ---- collection membership
col_collection.objects.link(ob_cube_004)
col_collection.objects.link(ob_cube_017)
col_collection.objects.link(ob_cube_026)
col_collection.objects.link(ob_cylinder_010)
col_collection.objects.link(ob_cylinder_011)
col_collection.objects.link(ob_cylinder_012)
col_collection.objects.link(ob_cylinder_013)
col_collection.objects.link(ob_camera_001)
col_collection.objects.link(ob_point)
col_collection.objects.link(ob_point_001)
col_collection.objects.link(ob_point_002)
col_collection.objects.link(ob_point_003)
col_collection.objects.link(ob_point_004)
col_collection.objects.link(ob_point_005)
col_collection.objects.link(ob_point_006)
col_collection.objects.link(ob_sun)
col_collection.objects.link(ob_cylinder_001)
col_collection.objects.link(ob_cylinder_002)
col_collection.objects.link(ob_camera)

# ---- scene / render settings (as saved in the file)
scene.camera = ob_camera
scene.frame_start = 1; scene.frame_end = 250; scene.frame_set(1)
scene.render.engine = 'BLENDER_EEVEE_NEXT'
scene.render.film_transparent = True
scene.cycles.use_denoising = False
scene.cycles.samples = 128
scene.cycles.sampling_pattern = 'TABULATED_SOBOL'
scene.cycles.use_adaptive_sampling = False
scene.cycles.use_light_tree = False
scene.view_settings.view_transform = 'Filmic'
bpy.context.view_layer.update()
